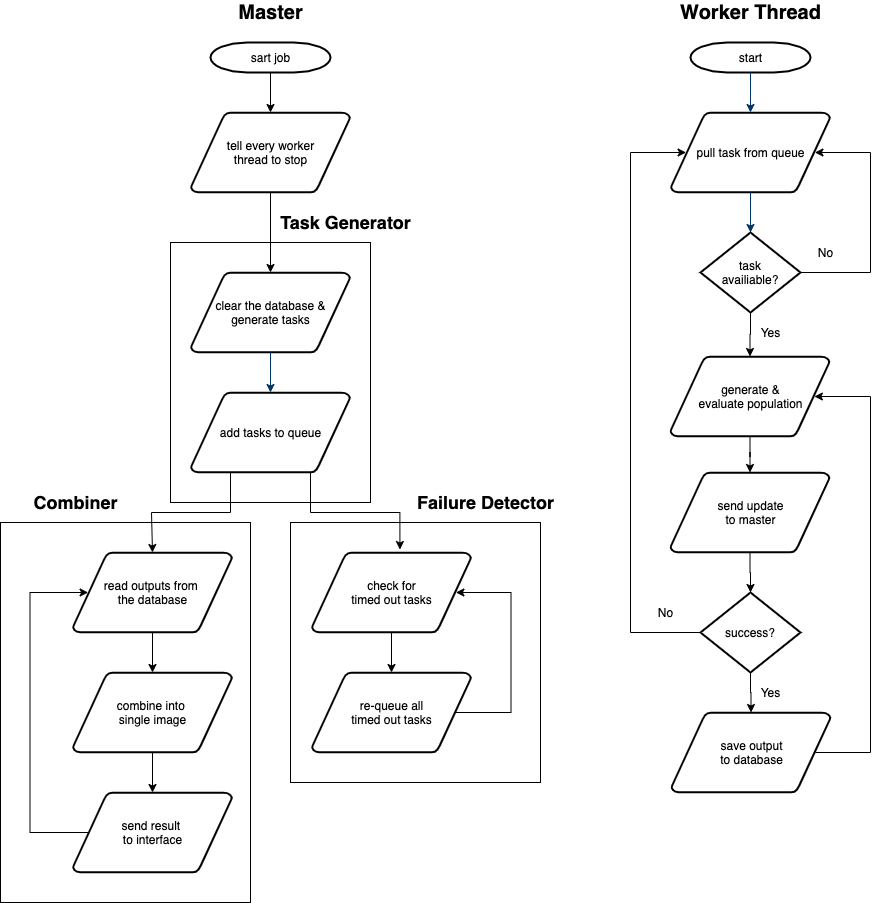

The diagram above was exported from draw.io. Its source (the exported page's mxGraphModel, read from the mxfile embedded in the PNG):
<mxGraphModel dx="1298" dy="834" grid="1" gridSize="10" guides="1" tooltips="1" connect="1" arrows="1" fold="1" page="1" pageScale="1" pageWidth="1169" pageHeight="827" background="#ffffff" math="0" shadow="0">
  <root>
    <mxCell id="0" />
    <mxCell id="1" parent="0" />
    <mxCell id="aQxn5KzwsuWnDdujlpZB-96" style="edgeStyle=orthogonalEdgeStyle;rounded=0;orthogonalLoop=1;jettySize=auto;html=1;entryX=0.5;entryY=0;entryDx=0;entryDy=0;entryPerimeter=0;" parent="1" source="2" target="aQxn5KzwsuWnDdujlpZB-93" edge="1">
      <mxGeometry relative="1" as="geometry" />
    </mxCell>
    <mxCell id="2" value="sart job" style="shape=mxgraph.flowchart.terminator;strokeWidth=2;gradientColor=none;gradientDirection=north;fontStyle=0;html=1;" parent="1" vertex="1">
      <mxGeometry x="260" y="60" width="120" height="30" as="geometry" />
    </mxCell>
    <mxCell id="3" value="clear the database &amp;amp;&lt;br&gt;generate tasks" style="shape=mxgraph.flowchart.data;strokeWidth=2;gradientColor=none;gradientDirection=north;fontStyle=0;html=1;" parent="1" vertex="1">
      <mxGeometry x="240.5" y="290" width="159" height="80" as="geometry" />
    </mxCell>
    <mxCell id="aQxn5KzwsuWnDdujlpZB-64" style="edgeStyle=orthogonalEdgeStyle;rounded=0;orthogonalLoop=1;jettySize=auto;html=1;exitX=0.5;exitY=1;exitDx=0;exitDy=0;exitPerimeter=0;entryX=0.5;entryY=0;entryDx=0;entryDy=0;entryPerimeter=0;" parent="1" source="4" target="aQxn5KzwsuWnDdujlpZB-59" edge="1">
      <mxGeometry relative="1" as="geometry" />
    </mxCell>
    <mxCell id="4" value="read outputs from&amp;nbsp;&lt;br&gt;the database" style="shape=mxgraph.flowchart.data;strokeWidth=2;gradientColor=none;gradientDirection=north;fontStyle=0;html=1;" parent="1" vertex="1">
      <mxGeometry x="122.5" y="570" width="159" height="80" as="geometry" />
    </mxCell>
    <mxCell id="aQxn5KzwsuWnDdujlpZB-56" style="edgeStyle=orthogonalEdgeStyle;rounded=0;orthogonalLoop=1;jettySize=auto;html=1;exitX=0.905;exitY=0.5;exitDx=0;exitDy=0;exitPerimeter=0;entryX=0.553;entryY=-0.037;entryDx=0;entryDy=0;entryPerimeter=0;" parent="1" source="5" target="aQxn5KzwsuWnDdujlpZB-55" edge="1">
      <mxGeometry relative="1" as="geometry">
        <mxPoint x="490" y="550" as="targetPoint" />
        <Array as="points">
          <mxPoint x="360" y="450" />
          <mxPoint x="360" y="530" />
          <mxPoint x="449" y="530" />
        </Array>
      </mxGeometry>
    </mxCell>
    <mxCell id="aQxn5KzwsuWnDdujlpZB-110" style="edgeStyle=orthogonalEdgeStyle;rounded=0;orthogonalLoop=1;jettySize=auto;html=1;entryX=0.5;entryY=0;entryDx=0;entryDy=0;entryPerimeter=0;" parent="1" source="5" target="4" edge="1">
      <mxGeometry relative="1" as="geometry">
        <Array as="points">
          <mxPoint x="280" y="530" />
          <mxPoint x="201" y="530" />
        </Array>
      </mxGeometry>
    </mxCell>
    <mxCell id="5" value="add tasks to queue" style="shape=mxgraph.flowchart.data;strokeWidth=2;gradientColor=none;gradientDirection=north;fontStyle=0;html=1;" parent="1" vertex="1">
      <mxGeometry x="240.5" y="410" width="159" height="80" as="geometry" />
    </mxCell>
    <mxCell id="8" style="fontStyle=1;strokeColor=#003366;strokeWidth=1;html=1;" parent="1" source="3" target="5" edge="1">
      <mxGeometry relative="1" as="geometry" />
    </mxCell>
    <mxCell id="aQxn5KzwsuWnDdujlpZB-66" style="edgeStyle=orthogonalEdgeStyle;rounded=0;orthogonalLoop=1;jettySize=auto;html=1;entryX=0.5;entryY=0;entryDx=0;entryDy=0;entryPerimeter=0;" parent="1" source="aQxn5KzwsuWnDdujlpZB-55" target="aQxn5KzwsuWnDdujlpZB-65" edge="1">
      <mxGeometry relative="1" as="geometry" />
    </mxCell>
    <mxCell id="aQxn5KzwsuWnDdujlpZB-55" value="check for&lt;br&gt;timed out tasks" style="shape=mxgraph.flowchart.data;strokeWidth=2;gradientColor=none;gradientDirection=north;fontStyle=0;html=1;" parent="1" vertex="1">
      <mxGeometry x="361.5" y="570" width="159" height="80" as="geometry" />
    </mxCell>
    <mxCell id="aQxn5KzwsuWnDdujlpZB-63" style="edgeStyle=orthogonalEdgeStyle;rounded=0;orthogonalLoop=1;jettySize=auto;html=1;exitX=0.5;exitY=1;exitDx=0;exitDy=0;exitPerimeter=0;entryX=0.5;entryY=0;entryDx=0;entryDy=0;entryPerimeter=0;" parent="1" source="aQxn5KzwsuWnDdujlpZB-59" target="aQxn5KzwsuWnDdujlpZB-61" edge="1">
      <mxGeometry relative="1" as="geometry" />
    </mxCell>
    <mxCell id="aQxn5KzwsuWnDdujlpZB-59" value="combine into&amp;nbsp;&lt;br&gt;single image" style="shape=mxgraph.flowchart.data;strokeWidth=2;gradientColor=none;gradientDirection=north;fontStyle=0;html=1;" parent="1" vertex="1">
      <mxGeometry x="122.5" y="690" width="159" height="80" as="geometry" />
    </mxCell>
    <mxCell id="aQxn5KzwsuWnDdujlpZB-62" style="edgeStyle=orthogonalEdgeStyle;rounded=0;orthogonalLoop=1;jettySize=auto;html=1;entryX=0.095;entryY=0.5;entryDx=0;entryDy=0;entryPerimeter=0;exitX=0.095;exitY=0.5;exitDx=0;exitDy=0;exitPerimeter=0;" parent="1" source="aQxn5KzwsuWnDdujlpZB-61" target="4" edge="1">
      <mxGeometry relative="1" as="geometry">
        <Array as="points">
          <mxPoint x="79.5" y="850" />
          <mxPoint x="79.5" y="610" />
        </Array>
      </mxGeometry>
    </mxCell>
    <mxCell id="aQxn5KzwsuWnDdujlpZB-61" value="send result&amp;nbsp;&lt;br&gt;to interface" style="shape=mxgraph.flowchart.data;strokeWidth=2;gradientColor=none;gradientDirection=north;fontStyle=0;html=1;" parent="1" vertex="1">
      <mxGeometry x="122.5" y="810" width="159" height="80" as="geometry" />
    </mxCell>
    <mxCell id="aQxn5KzwsuWnDdujlpZB-67" style="edgeStyle=orthogonalEdgeStyle;rounded=0;orthogonalLoop=1;jettySize=auto;html=1;entryX=0.905;entryY=0.5;entryDx=0;entryDy=0;entryPerimeter=0;exitX=0.905;exitY=0.5;exitDx=0;exitDy=0;exitPerimeter=0;" parent="1" source="aQxn5KzwsuWnDdujlpZB-65" target="aQxn5KzwsuWnDdujlpZB-55" edge="1">
      <mxGeometry relative="1" as="geometry">
        <Array as="points">
          <mxPoint x="560.5" y="730" />
          <mxPoint x="560.5" y="610" />
        </Array>
      </mxGeometry>
    </mxCell>
    <mxCell id="aQxn5KzwsuWnDdujlpZB-65" value="re-queue all&lt;br&gt;timed out tasks" style="shape=mxgraph.flowchart.data;strokeWidth=2;gradientColor=none;gradientDirection=north;fontStyle=0;html=1;" parent="1" vertex="1">
      <mxGeometry x="361.5" y="690" width="159" height="80" as="geometry" />
    </mxCell>
    <mxCell id="aQxn5KzwsuWnDdujlpZB-68" value="&lt;font size=&quot;1&quot;&gt;&lt;b style=&quot;font-size: 20px&quot;&gt;Master&lt;/b&gt;&lt;/font&gt;" style="text;html=1;align=center;verticalAlign=middle;resizable=0;points=[];autosize=1;" parent="1" vertex="1">
      <mxGeometry x="280" y="20" width="80" height="20" as="geometry" />
    </mxCell>
    <mxCell id="aQxn5KzwsuWnDdujlpZB-69" value="start" style="shape=mxgraph.flowchart.terminator;strokeWidth=2;gradientColor=none;gradientDirection=north;fontStyle=0;html=1;" parent="1" vertex="1">
      <mxGeometry x="740" y="60" width="120" height="30" as="geometry" />
    </mxCell>
    <mxCell id="aQxn5KzwsuWnDdujlpZB-70" value="pull task from queue" style="shape=mxgraph.flowchart.data;strokeWidth=2;gradientColor=none;gradientDirection=north;fontStyle=0;html=1;" parent="1" vertex="1">
      <mxGeometry x="720.5" y="130" width="159" height="80" as="geometry" />
    </mxCell>
    <mxCell id="aQxn5KzwsuWnDdujlpZB-76" style="fontStyle=1;strokeColor=#003366;strokeWidth=1;html=1;" parent="1" source="aQxn5KzwsuWnDdujlpZB-69" target="aQxn5KzwsuWnDdujlpZB-70" edge="1">
      <mxGeometry relative="1" as="geometry" />
    </mxCell>
    <mxCell id="aQxn5KzwsuWnDdujlpZB-77" style="fontStyle=1;strokeColor=#003366;strokeWidth=1;html=1;" parent="1" source="aQxn5KzwsuWnDdujlpZB-70" edge="1">
      <mxGeometry relative="1" as="geometry">
        <mxPoint x="800" y="250" as="targetPoint" />
      </mxGeometry>
    </mxCell>
    <mxCell id="aQxn5KzwsuWnDdujlpZB-84" style="edgeStyle=orthogonalEdgeStyle;rounded=0;orthogonalLoop=1;jettySize=auto;html=1;entryX=0.905;entryY=0.5;entryDx=0;entryDy=0;entryPerimeter=0;exitX=0.905;exitY=0.5;exitDx=0;exitDy=0;exitPerimeter=0;" parent="1" edge="1">
      <mxGeometry relative="1" as="geometry">
        <mxPoint x="1184.895" y="440" as="targetPoint" />
        <Array as="points">
          <mxPoint x="1240" y="560" />
          <mxPoint x="1240" y="440" />
        </Array>
      </mxGeometry>
    </mxCell>
    <mxCell id="aQxn5KzwsuWnDdujlpZB-86" value="&lt;font size=&quot;1&quot;&gt;&lt;b style=&quot;font-size: 20px&quot;&gt;Worker Thread&lt;/b&gt;&lt;/font&gt;" style="text;html=1;align=center;verticalAlign=middle;resizable=0;points=[];autosize=1;" parent="1" vertex="1">
      <mxGeometry x="720" y="20" width="160" height="20" as="geometry" />
    </mxCell>
    <mxCell id="aQxn5KzwsuWnDdujlpZB-88" style="edgeStyle=orthogonalEdgeStyle;rounded=0;orthogonalLoop=1;jettySize=auto;html=1;entryX=0.905;entryY=0.5;entryDx=0;entryDy=0;entryPerimeter=0;" parent="1" source="aQxn5KzwsuWnDdujlpZB-87" target="aQxn5KzwsuWnDdujlpZB-70" edge="1">
      <mxGeometry relative="1" as="geometry">
        <Array as="points">
          <mxPoint x="920" y="290" />
          <mxPoint x="920" y="170" />
        </Array>
      </mxGeometry>
    </mxCell>
    <mxCell id="aQxn5KzwsuWnDdujlpZB-91" style="edgeStyle=orthogonalEdgeStyle;rounded=0;orthogonalLoop=1;jettySize=auto;html=1;entryX=0.5;entryY=0;entryDx=0;entryDy=0;entryPerimeter=0;" parent="1" source="aQxn5KzwsuWnDdujlpZB-87" target="aQxn5KzwsuWnDdujlpZB-90" edge="1">
      <mxGeometry relative="1" as="geometry" />
    </mxCell>
    <mxCell id="aQxn5KzwsuWnDdujlpZB-87" value="task&lt;br&gt;availiable?" style="rhombus;whiteSpace=wrap;html=1;strokeWidth=2;" parent="1" vertex="1">
      <mxGeometry x="750" y="250" width="100" height="80" as="geometry" />
    </mxCell>
    <mxCell id="aQxn5KzwsuWnDdujlpZB-89" value="No" style="text;html=1;align=center;verticalAlign=middle;resizable=0;points=[];autosize=1;" parent="1" vertex="1">
      <mxGeometry x="860" y="260" width="30" height="20" as="geometry" />
    </mxCell>
    <mxCell id="aQxn5KzwsuWnDdujlpZB-101" style="edgeStyle=orthogonalEdgeStyle;rounded=0;orthogonalLoop=1;jettySize=auto;html=1;entryX=0.5;entryY=0;entryDx=0;entryDy=0;entryPerimeter=0;" parent="1" source="aQxn5KzwsuWnDdujlpZB-90" target="aQxn5KzwsuWnDdujlpZB-98" edge="1">
      <mxGeometry relative="1" as="geometry" />
    </mxCell>
    <mxCell id="aQxn5KzwsuWnDdujlpZB-90" value="generate &amp;amp;&lt;br&gt;evaluate population" style="shape=mxgraph.flowchart.data;strokeWidth=2;gradientColor=none;gradientDirection=north;fontStyle=0;html=1;" parent="1" vertex="1">
      <mxGeometry x="720" y="374" width="159" height="80" as="geometry" />
    </mxCell>
    <mxCell id="aQxn5KzwsuWnDdujlpZB-92" value="Yes" style="text;html=1;align=center;verticalAlign=middle;resizable=0;points=[];autosize=1;" parent="1" vertex="1">
      <mxGeometry x="800" y="340" width="40" height="20" as="geometry" />
    </mxCell>
    <mxCell id="aQxn5KzwsuWnDdujlpZB-97" style="edgeStyle=orthogonalEdgeStyle;rounded=0;orthogonalLoop=1;jettySize=auto;html=1;entryX=0.5;entryY=0;entryDx=0;entryDy=0;entryPerimeter=0;" parent="1" source="aQxn5KzwsuWnDdujlpZB-93" target="3" edge="1">
      <mxGeometry relative="1" as="geometry" />
    </mxCell>
    <mxCell id="aQxn5KzwsuWnDdujlpZB-93" value="tell every worker&lt;br&gt;thread to stop" style="shape=mxgraph.flowchart.data;strokeWidth=2;gradientColor=none;gradientDirection=north;fontStyle=0;html=1;" parent="1" vertex="1">
      <mxGeometry x="240.5" y="130" width="159" height="80" as="geometry" />
    </mxCell>
    <mxCell id="aQxn5KzwsuWnDdujlpZB-102" style="edgeStyle=orthogonalEdgeStyle;rounded=0;orthogonalLoop=1;jettySize=auto;html=1;entryX=0.5;entryY=0;entryDx=0;entryDy=0;" parent="1" source="aQxn5KzwsuWnDdujlpZB-98" target="aQxn5KzwsuWnDdujlpZB-100" edge="1">
      <mxGeometry relative="1" as="geometry" />
    </mxCell>
    <mxCell id="aQxn5KzwsuWnDdujlpZB-98" value="send update&lt;br&gt;to master" style="shape=mxgraph.flowchart.data;strokeWidth=2;gradientColor=none;gradientDirection=north;fontStyle=0;html=1;" parent="1" vertex="1">
      <mxGeometry x="720" y="490" width="159" height="80" as="geometry" />
    </mxCell>
    <mxCell id="aQxn5KzwsuWnDdujlpZB-103" style="edgeStyle=orthogonalEdgeStyle;rounded=0;orthogonalLoop=1;jettySize=auto;html=1;entryX=0.095;entryY=0.5;entryDx=0;entryDy=0;entryPerimeter=0;" parent="1" source="aQxn5KzwsuWnDdujlpZB-100" target="aQxn5KzwsuWnDdujlpZB-70" edge="1">
      <mxGeometry relative="1" as="geometry">
        <Array as="points">
          <mxPoint x="680" y="650" />
          <mxPoint x="680" y="170" />
        </Array>
      </mxGeometry>
    </mxCell>
    <mxCell id="aQxn5KzwsuWnDdujlpZB-106" style="edgeStyle=orthogonalEdgeStyle;rounded=0;orthogonalLoop=1;jettySize=auto;html=1;entryX=0.5;entryY=0;entryDx=0;entryDy=0;entryPerimeter=0;" parent="1" source="aQxn5KzwsuWnDdujlpZB-100" target="aQxn5KzwsuWnDdujlpZB-105" edge="1">
      <mxGeometry relative="1" as="geometry" />
    </mxCell>
    <mxCell id="aQxn5KzwsuWnDdujlpZB-100" value="success?" style="rhombus;whiteSpace=wrap;html=1;strokeWidth=2;" parent="1" vertex="1">
      <mxGeometry x="750" y="610" width="100" height="80" as="geometry" />
    </mxCell>
    <mxCell id="aQxn5KzwsuWnDdujlpZB-104" value="No" style="text;html=1;align=center;verticalAlign=middle;resizable=0;points=[];autosize=1;" parent="1" vertex="1">
      <mxGeometry x="700" y="620" width="30" height="20" as="geometry" />
    </mxCell>
    <mxCell id="aQxn5KzwsuWnDdujlpZB-109" style="edgeStyle=orthogonalEdgeStyle;rounded=0;orthogonalLoop=1;jettySize=auto;html=1;entryX=0.905;entryY=0.5;entryDx=0;entryDy=0;entryPerimeter=0;exitX=0.905;exitY=0.5;exitDx=0;exitDy=0;exitPerimeter=0;" parent="1" source="aQxn5KzwsuWnDdujlpZB-105" target="aQxn5KzwsuWnDdujlpZB-90" edge="1">
      <mxGeometry relative="1" as="geometry">
        <Array as="points">
          <mxPoint x="920" y="770" />
          <mxPoint x="920" y="414" />
        </Array>
      </mxGeometry>
    </mxCell>
    <mxCell id="aQxn5KzwsuWnDdujlpZB-105" value="save output&lt;br&gt;to database" style="shape=mxgraph.flowchart.data;strokeWidth=2;gradientColor=none;gradientDirection=north;fontStyle=0;html=1;" parent="1" vertex="1">
      <mxGeometry x="721" y="730" width="159" height="80" as="geometry" />
    </mxCell>
    <mxCell id="aQxn5KzwsuWnDdujlpZB-108" value="Yes" style="text;html=1;align=center;verticalAlign=middle;resizable=0;points=[];autosize=1;" parent="1" vertex="1">
      <mxGeometry x="800" y="700" width="40" height="20" as="geometry" />
    </mxCell>
    <mxCell id="ocPIXaKO5Z5n2M3uDT17-8" value="" style="rounded=0;whiteSpace=wrap;html=1;fillColor=none;" parent="1" vertex="1">
      <mxGeometry x="220" y="260" width="200" height="260" as="geometry" />
    </mxCell>
    <mxCell id="ocPIXaKO5Z5n2M3uDT17-9" value="" style="rounded=0;whiteSpace=wrap;html=1;fillColor=none;" parent="1" vertex="1">
      <mxGeometry x="50" y="540" width="250" height="380" as="geometry" />
    </mxCell>
    <mxCell id="ocPIXaKO5Z5n2M3uDT17-10" value="" style="rounded=0;whiteSpace=wrap;html=1;fillColor=none;" parent="1" vertex="1">
      <mxGeometry x="340" y="540" width="250" height="260" as="geometry" />
    </mxCell>
    <mxCell id="ocPIXaKO5Z5n2M3uDT17-11" value="&lt;font size=&quot;1&quot;&gt;&lt;b style=&quot;font-size: 18px&quot;&gt;Task Generator&lt;/b&gt;&lt;/font&gt;" style="text;html=1;align=center;verticalAlign=middle;resizable=0;points=[];autosize=1;" parent="1" vertex="1">
      <mxGeometry x="320" y="230" width="150" height="20" as="geometry" />
    </mxCell>
    <mxCell id="ocPIXaKO5Z5n2M3uDT17-12" value="&lt;font size=&quot;1&quot;&gt;&lt;b style=&quot;font-size: 18px&quot;&gt;Combiner&lt;/b&gt;&lt;/font&gt;" style="text;html=1;align=center;verticalAlign=middle;resizable=0;points=[];autosize=1;" parent="1" vertex="1">
      <mxGeometry x="75" y="510" width="100" height="20" as="geometry" />
    </mxCell>
    <mxCell id="ocPIXaKO5Z5n2M3uDT17-13" value="&lt;font size=&quot;1&quot;&gt;&lt;b style=&quot;font-size: 18px&quot;&gt;Failure Detector&lt;/b&gt;&lt;/font&gt;" style="text;html=1;align=center;verticalAlign=middle;resizable=0;points=[];autosize=1;" parent="1" vertex="1">
      <mxGeometry x="460" y="510" width="150" height="20" as="geometry" />
    </mxCell>
  </root>
</mxGraphModel>